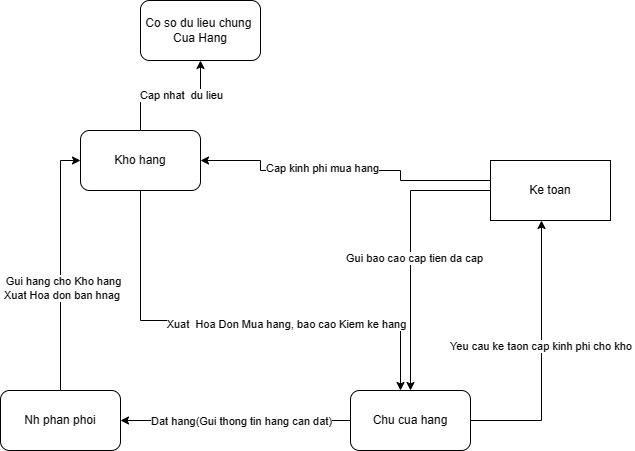

The diagram above was exported from draw.io. Its source (the exported page's mxGraphModel, read from the mxfile embedded in the PNG):
<mxGraphModel dx="872" dy="447" grid="1" gridSize="10" guides="1" tooltips="1" connect="1" arrows="1" fold="1" page="1" pageScale="1" pageWidth="827" pageHeight="1169" math="0" shadow="0">
  <root>
    <mxCell id="0" />
    <mxCell id="1" parent="0" />
    <mxCell id="a16gl6iwqdJWZHLHi5Tk-10" style="edgeStyle=orthogonalEdgeStyle;rounded=0;orthogonalLoop=1;jettySize=auto;html=1;" parent="1" source="a16gl6iwqdJWZHLHi5Tk-2" target="a16gl6iwqdJWZHLHi5Tk-3" edge="1">
      <mxGeometry relative="1" as="geometry">
        <Array as="points">
          <mxPoint x="230" y="400" />
          <mxPoint x="490" y="400" />
        </Array>
      </mxGeometry>
    </mxCell>
    <mxCell id="a16gl6iwqdJWZHLHi5Tk-12" value="Xuat&amp;nbsp; Hoa Don Mua hang, bao cao Kiem ke hang" style="edgeLabel;html=1;align=center;verticalAlign=middle;resizable=0;points=[];" parent="a16gl6iwqdJWZHLHi5Tk-10" vertex="1" connectable="0">
      <mxGeometry x="0.1957" y="-3" relative="1" as="geometry">
        <mxPoint as="offset" />
      </mxGeometry>
    </mxCell>
    <mxCell id="a16gl6iwqdJWZHLHi5Tk-23" style="edgeStyle=orthogonalEdgeStyle;rounded=0;orthogonalLoop=1;jettySize=auto;html=1;entryX=0.5;entryY=1;entryDx=0;entryDy=0;" parent="1" source="a16gl6iwqdJWZHLHi5Tk-2" target="a16gl6iwqdJWZHLHi5Tk-22" edge="1">
      <mxGeometry relative="1" as="geometry" />
    </mxCell>
    <mxCell id="a16gl6iwqdJWZHLHi5Tk-24" value="Cap nhat&amp;nbsp; du lieu" style="edgeLabel;html=1;align=center;verticalAlign=middle;resizable=0;points=[];" parent="a16gl6iwqdJWZHLHi5Tk-23" vertex="1" connectable="0">
      <mxGeometry x="0.15" y="1" relative="1" as="geometry">
        <mxPoint as="offset" />
      </mxGeometry>
    </mxCell>
    <mxCell id="a16gl6iwqdJWZHLHi5Tk-2" value="Kho hang" style="rounded=1;whiteSpace=wrap;html=1;" parent="1" vertex="1">
      <mxGeometry x="170" y="210" width="120" height="60" as="geometry" />
    </mxCell>
    <mxCell id="a16gl6iwqdJWZHLHi5Tk-6" style="edgeStyle=orthogonalEdgeStyle;rounded=0;orthogonalLoop=1;jettySize=auto;html=1;exitX=0;exitY=0.5;exitDx=0;exitDy=0;" parent="1" source="a16gl6iwqdJWZHLHi5Tk-3" target="a16gl6iwqdJWZHLHi5Tk-4" edge="1">
      <mxGeometry relative="1" as="geometry" />
    </mxCell>
    <mxCell id="a16gl6iwqdJWZHLHi5Tk-7" value="Dat hang(Gui thong tin hang can dat)" style="edgeLabel;html=1;align=center;verticalAlign=middle;resizable=0;points=[];" parent="a16gl6iwqdJWZHLHi5Tk-6" vertex="1" connectable="0">
      <mxGeometry x="0.4174" y="3" relative="1" as="geometry">
        <mxPoint x="53" y="-3" as="offset" />
      </mxGeometry>
    </mxCell>
    <mxCell id="a16gl6iwqdJWZHLHi5Tk-14" style="edgeStyle=orthogonalEdgeStyle;rounded=0;orthogonalLoop=1;jettySize=auto;html=1;entryX=1;entryY=0.5;entryDx=0;entryDy=0;exitX=0;exitY=0.5;exitDx=0;exitDy=0;" parent="1" source="a16gl6iwqdJWZHLHi5Tk-16" target="a16gl6iwqdJWZHLHi5Tk-2" edge="1">
      <mxGeometry relative="1" as="geometry">
        <Array as="points">
          <mxPoint x="580" y="260" />
          <mxPoint x="490" y="260" />
          <mxPoint x="490" y="250" />
          <mxPoint x="350" y="250" />
          <mxPoint x="350" y="240" />
        </Array>
      </mxGeometry>
    </mxCell>
    <mxCell id="a16gl6iwqdJWZHLHi5Tk-15" value="Cap kinh phi mua hang" style="edgeLabel;html=1;align=center;verticalAlign=middle;resizable=0;points=[];" parent="a16gl6iwqdJWZHLHi5Tk-14" vertex="1" connectable="0">
      <mxGeometry x="0.1787" y="-3" relative="1" as="geometry">
        <mxPoint as="offset" />
      </mxGeometry>
    </mxCell>
    <mxCell id="a16gl6iwqdJWZHLHi5Tk-3" value="Chu cua hang" style="rounded=1;whiteSpace=wrap;html=1;" parent="1" vertex="1">
      <mxGeometry x="440" y="470" width="120" height="60" as="geometry" />
    </mxCell>
    <mxCell id="a16gl6iwqdJWZHLHi5Tk-8" style="edgeStyle=orthogonalEdgeStyle;rounded=0;orthogonalLoop=1;jettySize=auto;html=1;entryX=0;entryY=0.5;entryDx=0;entryDy=0;" parent="1" source="a16gl6iwqdJWZHLHi5Tk-4" target="a16gl6iwqdJWZHLHi5Tk-2" edge="1">
      <mxGeometry relative="1" as="geometry" />
    </mxCell>
    <mxCell id="a16gl6iwqdJWZHLHi5Tk-9" value="Gui hang cho Kho hang&lt;br&gt;Xuat Hoa don ban hnag&amp;nbsp;" style="edgeLabel;html=1;align=center;verticalAlign=middle;resizable=0;points=[];" parent="a16gl6iwqdJWZHLHi5Tk-8" vertex="1" connectable="0">
      <mxGeometry x="-0.176" y="-2" relative="1" as="geometry">
        <mxPoint as="offset" />
      </mxGeometry>
    </mxCell>
    <mxCell id="a16gl6iwqdJWZHLHi5Tk-4" value="Nh phan phoi" style="rounded=1;whiteSpace=wrap;html=1;" parent="1" vertex="1">
      <mxGeometry x="90" y="470" width="120" height="60" as="geometry" />
    </mxCell>
    <mxCell id="a16gl6iwqdJWZHLHi5Tk-19" style="edgeStyle=orthogonalEdgeStyle;rounded=0;orthogonalLoop=1;jettySize=auto;html=1;entryX=0.5;entryY=0;entryDx=0;entryDy=0;" parent="1" source="a16gl6iwqdJWZHLHi5Tk-16" target="a16gl6iwqdJWZHLHi5Tk-3" edge="1">
      <mxGeometry relative="1" as="geometry" />
    </mxCell>
    <mxCell id="a16gl6iwqdJWZHLHi5Tk-20" value="Gui bao cao cap tien da cap" style="edgeLabel;html=1;align=center;verticalAlign=middle;resizable=0;points=[];" parent="a16gl6iwqdJWZHLHi5Tk-19" vertex="1" connectable="0">
      <mxGeometry x="0.05" y="3" relative="1" as="geometry">
        <mxPoint as="offset" />
      </mxGeometry>
    </mxCell>
    <mxCell id="a16gl6iwqdJWZHLHi5Tk-16" value="Ke toan" style="rounded=0;whiteSpace=wrap;html=1;" parent="1" vertex="1">
      <mxGeometry x="580" y="240" width="120" height="60" as="geometry" />
    </mxCell>
    <mxCell id="a16gl6iwqdJWZHLHi5Tk-17" style="edgeStyle=orthogonalEdgeStyle;rounded=0;orthogonalLoop=1;jettySize=auto;html=1;entryX=0.425;entryY=1;entryDx=0;entryDy=0;entryPerimeter=0;" parent="1" source="a16gl6iwqdJWZHLHi5Tk-3" target="a16gl6iwqdJWZHLHi5Tk-16" edge="1">
      <mxGeometry relative="1" as="geometry" />
    </mxCell>
    <mxCell id="a16gl6iwqdJWZHLHi5Tk-18" value="Yeu cau ke taon cap kinh phi cho kho&amp;nbsp;" style="edgeLabel;html=1;align=center;verticalAlign=middle;resizable=0;points=[];" parent="a16gl6iwqdJWZHLHi5Tk-17" vertex="1" connectable="0">
      <mxGeometry x="0.0775" relative="1" as="geometry">
        <mxPoint as="offset" />
      </mxGeometry>
    </mxCell>
    <mxCell id="a16gl6iwqdJWZHLHi5Tk-22" value="Co so du lieu chung&amp;nbsp; Cua Hang" style="rounded=1;whiteSpace=wrap;html=1;" parent="1" vertex="1">
      <mxGeometry x="230" y="80" width="120" height="60" as="geometry" />
    </mxCell>
  </root>
</mxGraphModel>